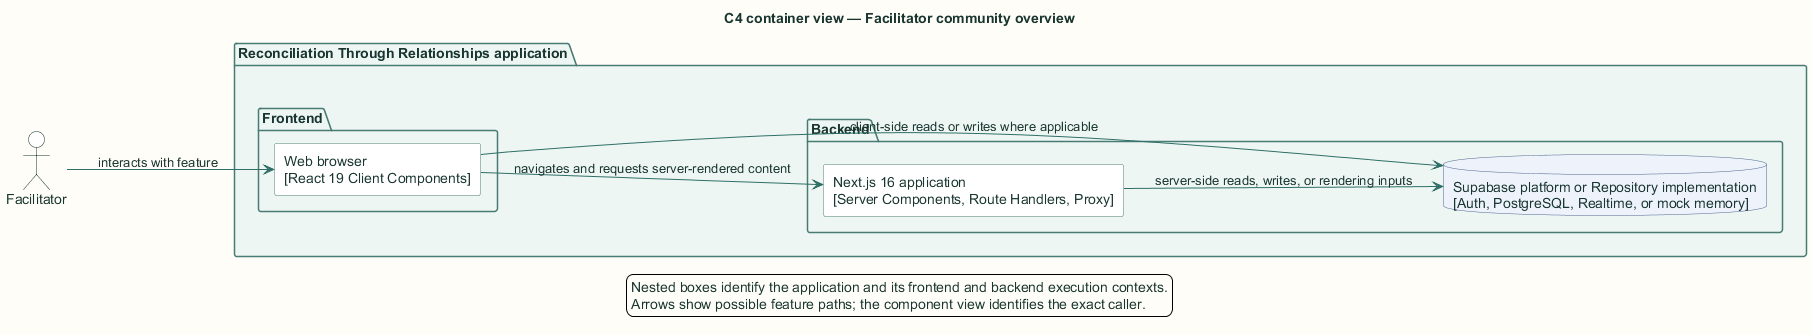

The diagram above was rendered by PlantUML. Its source (embedded in the PNG):
@startuml
title C4 container view — Facilitator community overview

skinparam backgroundColor #FFFDF7
skinparam shadowing false
skinparam defaultFontName Arial
skinparam defaultFontColor #18352F
skinparam ArrowColor #2F6F67
skinparam packageBorderColor #477B73
skinparam packageBackgroundColor #EEF6F3
skinparam rectangleBorderColor #477B73
skinparam rectangleBackgroundColor #FFFFFF
skinparam componentBorderColor #8A5A1F
skinparam componentBackgroundColor #FFF6E6
skinparam databaseBorderColor #4E668E
skinparam databaseBackgroundColor #EEF3FB
skinparam actorBorderColor #18352F
skinparam actorBackgroundColor #FFFFFF
skinparam classBorderColor #477B73
skinparam classBackgroundColor #FFFFFF
skinparam sequenceBoxBorderColor #477B73
skinparam sequenceBoxBackgroundColor #F4F8F6
skinparam ParticipantBorderColor #477B73
skinparam ParticipantBackgroundColor #FFFFFF
skinparam BoxPadding 10
hide stereotype

left to right direction
actor "Facilitator" as actor
package "Reconciliation Through Relationships application" {
  package "Frontend" {
    rectangle "Web browser\n[React 19 Client Components]" as browser
  }
  package "Backend" {
    rectangle "Next.js 16 application\n[Server Components, Route Handlers, Proxy]" as next
    database "Supabase platform or Repository implementation\n[Auth, PostgreSQL, Realtime, or mock memory]" as store
  }
}
actor --> browser : interacts with feature
browser --> next : navigates and requests server-rendered content
browser --> store : client-side reads or writes where applicable
next --> store : server-side reads, writes, or rendering inputs

legend bottom
  Nested boxes identify the application and its frontend and backend execution contexts.
  Arrows show possible feature paths; the component view identifies the exact caller.
endlegend
@enduml